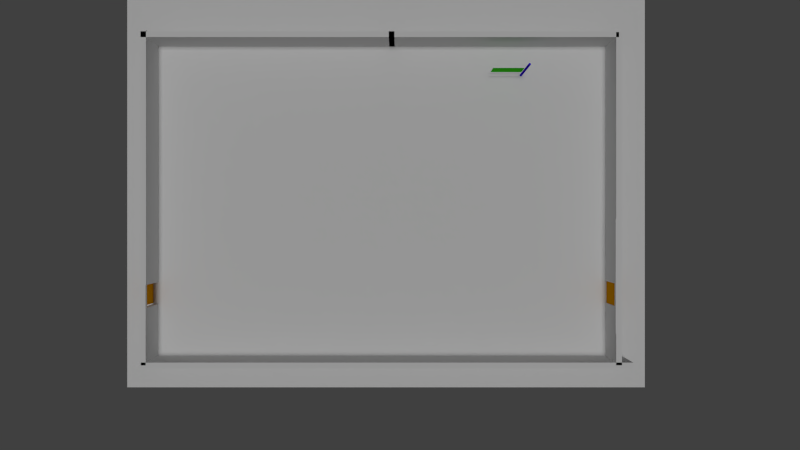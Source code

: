 # Source: race_track.blend  (saved by Blender 2.75.0; exported with 4.5.12 LTS)
import bpy
from mathutils import Matrix  # noqa: F401  (used for matrix-valued properties, if any)

bpy.ops.wm.read_factory_settings(use_empty=True)
scene = bpy.context.scene
scene.name = 'Scene'

# ---- collections
col_collection_1 = bpy.data.collections.new('Collection 1'); scene.collection.children.link(col_collection_1)

# ---- materials (node trees are filled in below, after node groups)
mat_003 = bpy.data.materials.new('材质.003')
mat_003.alpha_threshold = 0.0
mat_003.use_transparent_shadow = False
mat_003.preview_render_type = 'FLAT'
mat_003.diffuse_color = (0.06158, 0.8, 0.01699, 1.0)
mat_003.roughness = 0.5
mat_002 = bpy.data.materials.new('材质.002')
mat_002.alpha_threshold = 0.0
mat_002.use_transparent_shadow = False
mat_002.diffuse_color = (0.03464, 0.005868, 0.8, 1.0)
mat_002.roughness = 0.5
mat_001 = bpy.data.materials.new('材质.001')
mat_001.alpha_threshold = 0.0
mat_001.use_transparent_shadow = False
mat_001.preview_render_type = 'FLAT'
mat_001.roughness = 0.5
mat_x = bpy.data.materials.new('材质')
mat_x.alpha_threshold = 0.0
mat_x.use_transparent_shadow = False
mat_x.preview_render_type = 'FLAT'
mat_x.roughness = 0.5
mat_material_059 = bpy.data.materials.new('Material.059')
mat_material_059.alpha_threshold = 0.0
mat_material_059.use_transparent_shadow = False
mat_material_059.roughness = 0.5
mat_material_064 = bpy.data.materials.new('Material.064')
mat_material_064.alpha_threshold = 0.0
mat_material_064.use_transparent_shadow = False
mat_material_064.roughness = 0.5
mat_material_028 = bpy.data.materials.new('Material.028')
mat_material_028.alpha_threshold = 0.0
mat_material_028.use_transparent_shadow = False
mat_material_028.roughness = 0.5
mat_material_039 = bpy.data.materials.new('Material.039')
mat_material_039.alpha_threshold = 0.0
mat_material_039.use_transparent_shadow = False
mat_material_039.roughness = 0.5
mat_material_037 = bpy.data.materials.new('Material.037')
mat_material_037.alpha_threshold = 0.0
mat_material_037.use_transparent_shadow = False
mat_material_037.roughness = 0.5
mat_material_045 = bpy.data.materials.new('Material.045')
mat_material_045.alpha_threshold = 0.0
mat_material_045.use_transparent_shadow = False
mat_material_045.roughness = 0.5
mat_material_058 = bpy.data.materials.new('Material.058')
mat_material_058.alpha_threshold = 0.0
mat_material_058.use_transparent_shadow = False
mat_material_058.roughness = 0.5
mat_material_078 = bpy.data.materials.new('Material.078')
mat_material_078.alpha_threshold = 0.0
mat_material_078.use_transparent_shadow = False
mat_material_078.roughness = 0.5
mat_material_057 = bpy.data.materials.new('Material.057')
mat_material_057.alpha_threshold = 0.0
mat_material_057.use_transparent_shadow = False
mat_material_057.roughness = 0.5
mat_leg_feet_000 = bpy.data.materials.new('Leg_feet.000')
mat_leg_feet_000.alpha_threshold = 0.0
mat_leg_feet_000.use_transparent_shadow = False
mat_leg_feet_000.diffuse_color = (0.9308, 0.1923, 0.0, 1.0)
mat_leg_feet_000.roughness = 0.5
mat_material_067 = bpy.data.materials.new('Material.067')
mat_material_067.alpha_threshold = 0.0
mat_material_067.use_transparent_shadow = False
mat_material_067.roughness = 0.5
mat_material_056 = bpy.data.materials.new('Material.056')
mat_material_056.alpha_threshold = 0.0
mat_material_056.use_transparent_shadow = False
mat_material_056.diffuse_color = (0.8, 0.3271, 0.0, 1.0)
mat_material_056.roughness = 0.5
mat_material_079 = bpy.data.materials.new('Material.079')
mat_material_079.alpha_threshold = 0.0
mat_material_079.use_transparent_shadow = False
mat_material_079.diffuse_color = (0.8, 0.3271, 0.0, 1.0)
mat_material_079.roughness = 0.5

# ---- material node trees

# ---- world
world_world = bpy.data.worlds.new('World'); scene.world = world_world
world_world.color = (0.05088, 0.05088, 0.05088)
world_world.use_sun_shadow = False
world_world.sun_shadow_jitter_overblur = 0.0
world_world.cycles.sampling_method = 'MANUAL'
world_world.cycles.sample_map_resolution = 256

# ---- cameras
cam_camera = bpy.data.cameras.new('Camera')
cam_camera.clip_end = 100.0
cam_camera.lens = 35.0
cam_camera.sensor_width = 32.0
cam_camera.sensor_height = 18.0
cam_camera.ortho_scale = 7.314
cam_camera.dof.focus_distance = 0.0
cam_camera.dof.aperture_fstop = 128.0

# ---- lights
light_hemi = bpy.data.lights.new('Hemi', 'SUN')
light_hemi.transmission_factor = 0.0
light_hemi.angle = 0.1993
light_hemi.energy = 1.0
light_hemi.shadow_buffer_clip_start = 0.5
light_hemi.shadow_soft_size = 0.1
light_hemi.shadow_cascade_max_distance = 1000.0
light_hemi.cycles.use_multiple_importance_sampling = False

# ---- meshes
me_002 = bpy.data.meshes.new('平面.002')
me_002.from_pydata([(-1.0, -1.0, 0.0), (1.0, -1.0, 0.0), (-1.0, 1.0, 0.0), (1.0, 1.0, 0.0), (-1.0, 0.0, 0.0), (0.0, -1.0, 0.0), (1.0, 0.0, 0.0), (0.0, 1.0, 0.0), (0.0, 0.0, 0.0), (-1.0, -0.5, 0.0), (0.5, -1.0, 0.0), (1.0, 0.5, 0.0), (-0.5, 1.0, 0.0), (-1.0, 0.5, 0.0), (-0.5, -1.0, 0.0), (1.0, -0.5, 0.0), (0.5, 1.0, 0.0), (0.0, 0.5, 0.0), (0.0, -0.5, 0.0), (-0.5, 0.0, 0.0), (0.5, 0.0, 0.0), (0.5, -0.5, 0.0), (-0.5, -0.5, 0.0), (-0.5, 0.5, 0.0), (0.5, 0.5, 0.0), (-1.0, -0.75, 0.0), (0.75, -1.0, 0.0), (1.0, 0.75, 0.0), (-0.75, 1.0, 0.0), (-1.0, 0.25, 0.0), (-0.25, -1.0, 0.0), (1.0, -0.25, 0.0), (0.25, 1.0, 0.0), (0.0, 0.75, 0.0), (0.0, -0.25, 0.0), (-0.75, 0.0, 0.0), (0.25, 0.0, 0.0), (-1.0, -0.25, 0.0), (0.25, -1.0, 0.0), (1.0, 0.25, 0.0), (-0.25, 1.0, 0.0), (-1.0, 0.75, 0.0), (-0.75, -1.0, 0.0), (1.0, -0.75, 0.0), (0.75, 1.0, 0.0), (0.0, 0.25, 0.0), (0.0, -0.75, 0.0), (-0.25, 0.0, 0.0), (0.75, 0.0, 0.0), (0.5, -0.25, 0.0), (0.5, -0.75, 0.0), (0.25, -0.5, 0.0), (0.75, -0.5, 0.0), (-0.5, -0.25, 0.0), (-0.5, -0.75, 0.0), (-0.75, -0.5, 0.0), (-0.25, -0.5, 0.0), (-0.5, 0.75, 0.0), (-0.5, 0.25, 0.0), (-0.75, 0.5, 0.0), (-0.25, 0.5, 0.0), (0.5, 0.75, 0.0), (0.5, 0.25, 0.0), (0.25, 0.5, 0.0), (0.75, 0.5, 0.0), (0.75, 0.25, 0.0), (0.25, 0.25, 0.0), (0.25, 0.75, 0.0), (-0.25, 0.25, 0.0), (-0.75, 0.25, 0.0), (-0.75, 0.75, 0.0), (-0.25, -0.75, 0.0), (-0.75, -0.75, 0.0), (-0.75, -0.25, 0.0), (0.75, -0.75, 0.0), (0.25, -0.75, 0.0), (0.25, -0.25, 0.0), (0.75, -0.25, 0.0), (-0.25, -0.25, 0.0), (-0.25, 0.75, 0.0), (0.75, 0.75, 0.0), (-1.0, -0.875, 0.0), (0.875, -1.0, 0.0), (1.0, 0.875, 0.0), (-0.875, 1.0, 0.0), (-1.0, 0.125, 0.0), (-0.125, -1.0, 0.0), (1.0, -0.125, 0.0), (0.125, 1.0, 0.0), (0.0, 0.875, 0.0), (0.0, -0.125, 0.0), (-0.875, 0.0, 0.0), (0.125, 0.0, 0.0), (-1.0, -0.375, 0.0), (0.375, -1.0, 0.0), (1.0, 0.375, 0.0), (-0.375, 1.0, 0.0), (-1.0, 0.625, 0.0), (-0.625, -1.0, 0.0), (1.0, -0.625, 0.0), (0.625, 1.0, 0.0), (0.0, 0.375, 0.0), (0.0, -0.625, 0.0), (-0.375, 0.0, 0.0), (0.625, 0.0, 0.0), (0.5, -0.125, 0.0), (0.5, -0.625, 0.0), (0.125, -0.5, 0.0), (0.625, -0.5, 0.0), (-0.5, -0.125, 0.0), (-0.5, -0.625, 0.0), (-0.875, -0.5, 0.0), (-0.375, -0.5, 0.0), (-0.5, 0.875, 0.0), (-0.5, 0.375, 0.0), (-0.875, 0.5, 0.0), (-0.375, 0.5, 0.0), (0.5, 0.875, 0.0), (0.5, 0.375, 0.0), (0.125, 0.5, 0.0), (0.625, 0.5, 0.0), (-1.0, -0.625, 0.0), (0.625, -1.0, 0.0), (1.0, 0.625, 0.0), (-0.625, 1.0, 0.0), (-1.0, 0.375, 0.0), (-0.375, -1.0, 0.0), (1.0, -0.375, 0.0), (0.375, 1.0, 0.0), (0.0, 0.625, 0.0), (0.0, -0.375, 0.0), (-0.625, 0.0, 0.0), (0.375, 0.0, 0.0), (-1.0, -0.125, 0.0), (0.125, -1.0, 0.0), (1.0, 0.125, 0.0), (-0.125, 1.0, 0.0), (-1.0, 0.875, 0.0), (-0.875, -1.0, 0.0), (1.0, -0.875, 0.0), (0.875, 1.0, 0.0), (0.0, 0.125, 0.0), (0.0, -0.875, 0.0), (-0.125, 0.0, 0.0), (0.875, 0.0, 0.0), (0.5, -0.375, 0.0), (0.5, -0.875, 0.0), (0.375, -0.5, 0.0), (0.875, -0.5, 0.0), (-0.5, -0.375, 0.0), (-0.5, -0.875, 0.0), (-0.625, -0.5, 0.0), (-0.125, -0.5, 0.0), (-0.5, 0.625, 0.0), (-0.5, 0.125, 0.0), (-0.625, 0.5, 0.0), (-0.125, 0.5, 0.0), (0.5, 0.625, 0.0), (0.5, 0.125, 0.0), (0.375, 0.5, 0.0), (0.875, 0.5, 0.0), (0.75, 0.375, 0.0), (0.75, 0.125, 0.0), (0.625, 0.25, 0.0), (0.875, 0.25, 0.0), (0.25, 0.375, 0.0), (0.25, 0.125, 0.0), (0.125, 0.25, 0.0), (0.375, 0.25, 0.0), (0.25, 0.875, 0.0), (0.25, 0.625, 0.0), (0.125, 0.75, 0.0), (0.375, 0.75, 0.0), (-0.25, 0.375, 0.0), (-0.25, 0.125, 0.0), (-0.375, 0.25, 0.0), (-0.125, 0.25, 0.0), (-0.75, 0.375, 0.0), (-0.75, 0.125, 0.0), (-0.875, 0.25, 0.0), (-0.625, 0.25, 0.0), (-0.75, 0.875, 0.0), (-0.75, 0.625, 0.0), (-0.875, 0.75, 0.0), (-0.625, 0.75, 0.0), (-0.25, -0.625, 0.0), (-0.25, -0.875, 0.0), (-0.375, -0.75, 0.0), (-0.125, -0.75, 0.0), (-0.75, -0.625, 0.0), (-0.75, -0.875, 0.0), (-0.875, -0.75, 0.0), (-0.625, -0.75, 0.0), (-0.75, -0.125, 0.0), (-0.75, -0.375, 0.0), (-0.875, -0.25, 0.0), (-0.625, -0.25, 0.0), (0.75, -0.625, 0.0), (0.75, -0.875, 0.0), (0.625, -0.75, 0.0), (0.875, -0.75, 0.0), (0.25, -0.625, 0.0), (0.25, -0.875, 0.0), (0.125, -0.75, 0.0), (0.375, -0.75, 0.0), (0.25, -0.125, 0.0), (0.25, -0.375, 0.0), (0.125, -0.25, 0.0), (0.375, -0.25, 0.0), (0.75, -0.125, 0.0), (0.75, -0.375, 0.0), (0.625, -0.25, 0.0), (0.875, -0.25, 0.0), (-0.25, -0.125, 0.0), (-0.25, -0.375, 0.0), (-0.375, -0.25, 0.0), (-0.125, -0.25, 0.0), (-0.25, 0.875, 0.0), (-0.25, 0.625, 0.0), (-0.375, 0.75, 0.0), (-0.125, 0.75, 0.0), (0.75, 0.875, 0.0), (0.75, 0.625, 0.0), (0.625, 0.75, 0.0), (0.875, 0.75, 0.0), (0.875, 0.625, 0.0), (0.625, 0.625, 0.0), (0.625, 0.875, 0.0), (-0.125, 0.625, 0.0), (-0.375, 0.625, 0.0), (-0.375, 0.875, 0.0), (-0.125, -0.375, 0.0), (-0.375, -0.375, 0.0), (-0.375, -0.125, 0.0), (0.875, -0.375, 0.0), (0.625, -0.375, 0.0), (0.625, -0.125, 0.0), (0.375, -0.375, 0.0), (0.125, -0.375, 0.0), (0.125, -0.125, 0.0), (0.375, -0.875, 0.0), (0.125, -0.875, 0.0), (0.125, -0.625, 0.0), (0.875, -0.875, 0.0), (0.625, -0.875, 0.0), (0.625, -0.625, 0.0), (-0.625, -0.375, 0.0), (-0.875, -0.375, 0.0), (-0.875, -0.125, 0.0), (-0.625, -0.875, 0.0), (-0.875, -0.875, 0.0), (-0.875, -0.625, 0.0), (-0.125, -0.875, 0.0), (-0.375, -0.875, 0.0), (-0.375, -0.625, 0.0), (-0.625, 0.625, 0.0), (-0.875, 0.625, 0.0), (-0.875, 0.875, 0.0), (-0.625, 0.125, 0.0), (-0.875, 0.125, 0.0), (-0.875, 0.375, 0.0), (-0.125, 0.125, 0.0), (-0.375, 0.125, 0.0), (-0.375, 0.375, 0.0), (0.375, 0.625, 0.0), (0.125, 0.625, 0.0), (0.125, 0.875, 0.0), (0.375, 0.125, 0.0), (0.125, 0.125, 0.0), (0.125, 0.375, 0.0), (0.875, 0.125, 0.0), (0.625, 0.125, 0.0), (0.625, 0.375, 0.0), (0.875, 0.375, 0.0), (0.375, 0.375, 0.0), (0.375, 0.875, 0.0), (-0.125, 0.375, 0.0), (-0.625, 0.375, 0.0), (-0.625, 0.875, 0.0), (-0.125, -0.625, 0.0), (-0.625, -0.625, 0.0), (-0.625, -0.125, 0.0), (0.875, -0.625, 0.0), (0.375, -0.625, 0.0), (0.375, -0.125, 0.0), (0.875, -0.125, 0.0), (-0.125, -0.125, 0.0), (-0.125, 0.875, 0.0), (0.875, 0.875, 0.0)], [], [(288, 83, 3, 140), (287, 89, 7, 136), (286, 90, 8, 143), (285, 87, 6, 144), (284, 105, 20, 132), (283, 106, 21, 147), (282, 99, 15, 148), (281, 109, 19, 131), (280, 110, 22, 151), (279, 102, 18, 152), (278, 113, 12, 124), (277, 114, 23, 155), (276, 101, 17, 156), (275, 117, 16, 128), (274, 118, 24, 159), (273, 95, 11, 160), (272, 161, 64, 120), (271, 162, 65, 163), (270, 135, 39, 164), (269, 165, 63, 119), (268, 166, 66, 167), (267, 158, 62, 168), (266, 169, 32, 88), (265, 170, 67, 171), (264, 157, 61, 172), (263, 173, 60, 116), (262, 174, 68, 175), (261, 141, 45, 176), (260, 177, 59, 115), (259, 178, 69, 179), (258, 154, 58, 180), (257, 181, 28, 84), (256, 182, 70, 183), (255, 153, 57, 184), (254, 185, 56, 112), (253, 186, 71, 187), (252, 142, 46, 188), (251, 189, 55, 111), (250, 190, 72, 191), (249, 150, 54, 192), (248, 193, 35, 91), (247, 194, 73, 195), (246, 149, 53, 196), (245, 197, 52, 108), (244, 198, 74, 199), (243, 139, 43, 200), (242, 201, 51, 107), (241, 202, 75, 203), (240, 146, 50, 204), (239, 205, 36, 92), (238, 206, 76, 207), (237, 145, 49, 208), (236, 209, 48, 104), (235, 210, 77, 211), (234, 127, 31, 212), (233, 213, 47, 103), (232, 214, 78, 215), (231, 130, 34, 216), (230, 217, 40, 96), (229, 218, 79, 219), (228, 129, 33, 220), (227, 221, 44, 100), (226, 222, 80, 223), (225, 123, 27, 224), (222, 225, 224, 80), (64, 160, 225, 222), (160, 11, 123, 225), (157, 226, 223, 61), (24, 120, 226, 157), (120, 64, 222, 226), (117, 227, 100, 16), (61, 223, 227, 117), (223, 80, 221, 227), (218, 228, 220, 79), (60, 156, 228, 218), (156, 17, 129, 228), (153, 229, 219, 57), (23, 116, 229, 153), (116, 60, 218, 229), (113, 230, 96, 12), (57, 219, 230, 113), (219, 79, 217, 230), (214, 231, 216, 78), (56, 152, 231, 214), (152, 18, 130, 231), (149, 232, 215, 53), (22, 112, 232, 149), (112, 56, 214, 232), (109, 233, 103, 19), (53, 215, 233, 109), (215, 78, 213, 233), (210, 234, 212, 77), (52, 148, 234, 210), (148, 15, 127, 234), (145, 235, 211, 49), (21, 108, 235, 145), (108, 52, 210, 235), (105, 236, 104, 20), (49, 211, 236, 105), (211, 77, 209, 236), (206, 237, 208, 76), (51, 147, 237, 206), (147, 21, 145, 237), (130, 238, 207, 34), (18, 107, 238, 130), (107, 51, 206, 238), (90, 239, 92, 8), (34, 207, 239, 90), (207, 76, 205, 239), (202, 240, 204, 75), (38, 94, 240, 202), (94, 10, 146, 240), (142, 241, 203, 46), (5, 134, 241, 142), (134, 38, 202, 241), (102, 242, 107, 18), (46, 203, 242, 102), (203, 75, 201, 242), (198, 243, 200, 74), (26, 82, 243, 198), (82, 1, 139, 243), (146, 244, 199, 50), (10, 122, 244, 146), (122, 26, 198, 244), (106, 245, 108, 21), (50, 199, 245, 106), (199, 74, 197, 245), (194, 246, 196, 73), (55, 151, 246, 194), (151, 22, 149, 246), (93, 247, 195, 37), (9, 111, 247, 93), (111, 55, 194, 247), (133, 248, 91, 4), (37, 195, 248, 133), (195, 73, 193, 248), (190, 249, 192, 72), (42, 98, 249, 190), (98, 14, 150, 249), (81, 250, 191, 25), (0, 138, 250, 81), (138, 42, 190, 250), (121, 251, 111, 9), (25, 191, 251, 121), (191, 72, 189, 251), (186, 252, 188, 71), (30, 86, 252, 186), (86, 5, 142, 252), (150, 253, 187, 54), (14, 126, 253, 150), (126, 30, 186, 253), (110, 254, 112, 22), (54, 187, 254, 110), (187, 71, 185, 254), (182, 255, 184, 70), (59, 155, 255, 182), (155, 23, 153, 255), (97, 256, 183, 41), (13, 115, 256, 97), (115, 59, 182, 256), (137, 257, 84, 2), (41, 183, 257, 137), (183, 70, 181, 257), (178, 258, 180, 69), (35, 131, 258, 178), (131, 19, 154, 258), (85, 259, 179, 29), (4, 91, 259, 85), (91, 35, 178, 259), (125, 260, 115, 13), (29, 179, 260, 125), (179, 69, 177, 260), (174, 261, 176, 68), (47, 143, 261, 174), (143, 8, 141, 261), (154, 262, 175, 58), (19, 103, 262, 154), (103, 47, 174, 262), (114, 263, 116, 23), (58, 175, 263, 114), (175, 68, 173, 263), (170, 264, 172, 67), (63, 159, 264, 170), (159, 24, 157, 264), (129, 265, 171, 33), (17, 119, 265, 129), (119, 63, 170, 265), (89, 266, 88, 7), (33, 171, 266, 89), (171, 67, 169, 266), (166, 267, 168, 66), (36, 132, 267, 166), (132, 20, 158, 267), (141, 268, 167, 45), (8, 92, 268, 141), (92, 36, 166, 268), (101, 269, 119, 17), (45, 167, 269, 101), (167, 66, 165, 269), (162, 270, 164, 65), (48, 144, 270, 162), (144, 6, 135, 270), (158, 271, 163, 62), (20, 104, 271, 158), (104, 48, 162, 271), (118, 272, 120, 24), (62, 163, 272, 118), (163, 65, 161, 272), (161, 273, 160, 64), (65, 164, 273, 161), (164, 39, 95, 273), (165, 274, 159, 63), (66, 168, 274, 165), (168, 62, 118, 274), (169, 275, 128, 32), (67, 172, 275, 169), (172, 61, 117, 275), (173, 276, 156, 60), (68, 176, 276, 173), (176, 45, 101, 276), (177, 277, 155, 59), (69, 180, 277, 177), (180, 58, 114, 277), (181, 278, 124, 28), (70, 184, 278, 181), (184, 57, 113, 278), (185, 279, 152, 56), (71, 188, 279, 185), (188, 46, 102, 279), (189, 280, 151, 55), (72, 192, 280, 189), (192, 54, 110, 280), (193, 281, 131, 35), (73, 196, 281, 193), (196, 53, 109, 281), (197, 282, 148, 52), (74, 200, 282, 197), (200, 43, 99, 282), (201, 283, 147, 51), (75, 204, 283, 201), (204, 50, 106, 283), (205, 284, 132, 36), (76, 208, 284, 205), (208, 49, 105, 284), (209, 285, 144, 48), (77, 212, 285, 209), (212, 31, 87, 285), (213, 286, 143, 47), (78, 216, 286, 213), (216, 34, 90, 286), (217, 287, 136, 40), (79, 220, 287, 217), (220, 33, 89, 287), (221, 288, 140, 44), (80, 224, 288, 221), (224, 27, 83, 288)])
me_002.materials.append(mat_003)
me_002.use_remesh_preserve_volume = False
me_002.use_remesh_preserve_attributes = False
me_002.use_mirror_vertex_groups = False
me_002.update()
me_001 = bpy.data.meshes.new('柱体.001')
me_001.from_pydata([(0.0, 1.0, -1.0), (0.0, 1.0, 1.0), (0.1951, 0.9808, -1.0), (0.1951, 0.9808, 1.0), (0.3827, 0.9239, -1.0), (0.3827, 0.9239, 1.0), (0.5556, 0.8315, -1.0), (0.5556, 0.8315, 1.0), (0.7071, 0.7071, -1.0), (0.7071, 0.7071, 1.0), (0.8315, 0.5556, -1.0), (0.8315, 0.5556, 1.0), (0.9239, 0.3827, -1.0), (0.9239, 0.3827, 1.0), (0.9808, 0.1951, -1.0), (0.9808, 0.1951, 1.0), (1.0, 7.55e-08, -1.0), (1.0, 7.55e-08, 1.0), (0.9808, -0.1951, -1.0), (0.9808, -0.1951, 1.0), (0.9239, -0.3827, -1.0), (0.9239, -0.3827, 1.0), (0.8315, -0.5556, -1.0), (0.8315, -0.5556, 1.0), (0.7071, -0.7071, -1.0), (0.7071, -0.7071, 1.0), (0.5556, -0.8315, -1.0), (0.5556, -0.8315, 1.0), (0.3827, -0.9239, -1.0), (0.3827, -0.9239, 1.0), (0.1951, -0.9808, -1.0), (0.1951, -0.9808, 1.0), (-3.258e-07, -1.0, -1.0), (-3.258e-07, -1.0, 1.0), (-0.1951, -0.9808, -1.0), (-0.1951, -0.9808, 1.0), (-0.3827, -0.9239, -1.0), (-0.3827, -0.9239, 1.0), (-0.5556, -0.8315, -1.0), (-0.5556, -0.8315, 1.0), (-0.7071, -0.7071, -1.0), (-0.7071, -0.7071, 1.0), (-0.8315, -0.5556, -1.0), (-0.8315, -0.5556, 1.0), (-0.9239, -0.3827, -1.0), (-0.9239, -0.3827, 1.0), (-0.9808, -0.1951, -1.0), (-0.9808, -0.1951, 1.0), (-1.0, 9.656e-07, -1.0), (-1.0, 9.656e-07, 1.0), (-0.9808, 0.1951, -1.0), (-0.9808, 0.1951, 1.0), (-0.9239, 0.3827, -1.0), (-0.9239, 0.3827, 1.0), (-0.8315, 0.5556, -1.0), (-0.8315, 0.5556, 1.0), (-0.7071, 0.7071, -1.0), (-0.7071, 0.7071, 1.0), (-0.5556, 0.8315, -1.0), (-0.5556, 0.8315, 1.0), (-0.3827, 0.9239, -1.0), (-0.3827, 0.9239, 1.0), (-0.1951, 0.9808, -1.0), (-0.1951, 0.9808, 1.0)], [], [(0, 1, 3, 2), (2, 3, 5, 4), (4, 5, 7, 6), (6, 7, 9, 8), (8, 9, 11, 10), (10, 11, 13, 12), (12, 13, 15, 14), (14, 15, 17, 16), (16, 17, 19, 18), (18, 19, 21, 20), (20, 21, 23, 22), (22, 23, 25, 24), (24, 25, 27, 26), (26, 27, 29, 28), (28, 29, 31, 30), (30, 31, 33, 32), (32, 33, 35, 34), (34, 35, 37, 36), (36, 37, 39, 38), (38, 39, 41, 40), (40, 41, 43, 42), (42, 43, 45, 44), (44, 45, 47, 46), (46, 47, 49, 48), (48, 49, 51, 50), (50, 51, 53, 52), (52, 53, 55, 54), (54, 55, 57, 56), (56, 57, 59, 58), (58, 59, 61, 60), (3, 1, 63, 61, 59, 57, 55, 53, 51, 49, 47, 45, 43, 41, 39, 37, 35, 33, 31, 29, 27, 25, 23, 21, 19, 17, 15, 13, 11, 9, 7, 5), (62, 63, 1, 0), (60, 61, 63, 62), (0, 2, 4, 6, 8, 10, 12, 14, 16, 18, 20, 22, 24, 26, 28, 30, 32, 34, 36, 38, 40, 42, 44, 46, 48, 50, 52, 54, 56, 58, 60, 62)])
me_001.materials.append(mat_002)
me_001.use_remesh_preserve_volume = False
me_001.use_remesh_preserve_attributes = False
me_001.use_mirror_vertex_groups = False
me_001.update()
me_001_1 = bpy.data.meshes.new('平面.001')
me_001_1.from_pydata([(-1.0, -1.0, 0.0), (1.0, -1.0, 0.0), (-1.0, 1.0, 0.0), (1.0, 1.0, 0.0)], [], [(0, 1, 3, 2)])
me_001_1.materials.append(mat_001)
me_001_1.use_remesh_preserve_volume = False
me_001_1.use_remesh_preserve_attributes = False
me_001_1.use_mirror_vertex_groups = False
me_001_1.update()
me_x = bpy.data.meshes.new('平面')
me_x.from_pydata([(-1.548, -1.053, 0.0), (1.881, -1.053, 0.0), (-1.548, 1.314, 0.0), (1.881, 1.314, 0.0)], [], [(0, 1, 3, 2)])
me_x.materials.append(mat_x)
me_x.use_remesh_preserve_volume = False
me_x.use_remesh_preserve_attributes = False
me_x.use_mirror_vertex_groups = False
me_x.update()
me_cube_040 = bpy.data.meshes.new('Cube.040')
me_cube_040.from_pydata([(19.82, -5.039, 14.59), (20.32, -5.039, 14.59), (19.82, 16.81, 14.59), (20.32, 16.81, 14.59), (19.82, -5.039, -24.17), (20.32, -5.039, -24.17), (19.82, 16.81, -24.17), (20.32, 16.81, -24.17)], [], [(2, 0, 1), (2, 1, 3), (3, 7, 6), (3, 6, 2), (7, 5, 4), (7, 4, 6), (0, 4, 5), (0, 5, 1), (0, 2, 6), (0, 6, 4), (5, 7, 3), (5, 3, 1)])
me_cube_040.materials.append(mat_material_059)
me_cube_040.use_remesh_preserve_volume = False
me_cube_040.use_remesh_preserve_attributes = False
me_cube_040.use_mirror_vertex_groups = False
me_cube_040.update()
me_cube_038 = bpy.data.meshes.new('Cube.038')
me_cube_038.from_pydata([(-21.45, -11.88, -24.17), (-21.45, -12.38, -24.17), (-21.45, -11.88, 14.59), (-21.45, -12.38, 14.59), (21.31, -11.88, -24.17), (21.31, -12.38, -24.17), (21.31, -11.88, 14.59), (21.31, -12.38, 14.59)], [], [(2, 0, 1), (2, 1, 3), (3, 7, 6), (3, 6, 2), (7, 5, 4), (7, 4, 6), (0, 4, 5), (0, 5, 1), (0, 2, 6), (0, 6, 4), (5, 7, 3), (5, 3, 1)])
me_cube_038.materials.append(mat_material_064)
me_cube_038.use_remesh_preserve_volume = False
me_cube_038.use_remesh_preserve_attributes = False
me_cube_038.use_mirror_vertex_groups = False
me_cube_038.update()
me_cube_037 = bpy.data.meshes.new('Cube.037')
me_cube_037.from_pydata([(-21.54, -12.12, 14.59), (-21.04, -12.12, 14.59), (-21.54, -7.163, 14.59), (-21.04, -7.163, 14.59), (-21.54, -12.12, -24.17), (-21.04, -12.12, -24.17), (-21.54, -7.163, -24.17), (-21.04, -7.163, -24.17)], [], [(2, 0, 1), (2, 1, 3), (3, 7, 6), (3, 6, 2), (7, 5, 4), (7, 4, 6), (0, 4, 5), (0, 5, 1), (0, 2, 6), (0, 6, 4), (5, 7, 3), (5, 3, 1)])
me_cube_037.materials.append(mat_material_028)
me_cube_037.use_remesh_preserve_volume = False
me_cube_037.use_remesh_preserve_attributes = False
me_cube_037.use_mirror_vertex_groups = False
me_cube_037.update()
me_cube_036 = bpy.data.meshes.new('Cube.036')
me_cube_036.from_pydata([(-21.48, 16.88, -24.17), (-21.48, 16.38, -24.17), (-21.48, 16.88, 14.59), (-21.48, 16.38, 14.59), (0.5599, 16.88, -24.17), (0.5599, 16.38, -24.17), (0.5599, 16.88, 14.59), (0.5599, 16.38, 14.59)], [], [(2, 0, 1), (2, 1, 3), (3, 7, 6), (3, 6, 2), (7, 5, 4), (7, 4, 6), (0, 4, 5), (0, 5, 1), (0, 2, 6), (0, 6, 4), (5, 7, 3), (5, 3, 1)])
me_cube_036.materials.append(mat_material_039)
me_cube_036.use_remesh_preserve_volume = False
me_cube_036.use_remesh_preserve_attributes = False
me_cube_036.use_mirror_vertex_groups = False
me_cube_036.update()
me_cube_028 = bpy.data.meshes.new('Cube.028')
me_cube_028.from_pydata([(-21.51, -5.149, 14.59), (-21.01, -5.149, 14.59), (-21.51, 16.99, 14.59), (-21.01, 16.99, 14.59), (-21.51, -5.149, -24.17), (-21.01, -5.149, -24.17), (-21.51, 16.99, -24.17), (-21.01, 16.99, -24.17)], [], [(2, 0, 1), (2, 1, 3), (3, 7, 6), (3, 6, 2), (7, 5, 4), (7, 4, 6), (0, 4, 5), (0, 5, 1), (0, 2, 6), (0, 6, 4), (5, 7, 3), (5, 3, 1)])
me_cube_028.materials.append(mat_material_037)
me_cube_028.use_remesh_preserve_volume = False
me_cube_028.use_remesh_preserve_attributes = False
me_cube_028.use_mirror_vertex_groups = False
me_cube_028.update()
me_cube_025 = bpy.data.meshes.new('Cube.025')
me_cube_025.from_pydata([(-21.55, -9.402, 10.5), (-21.05, -9.402, 10.5), (-21.55, -9.402, 14.5), (-21.05, -9.402, 14.5), (-21.55, 0.598, 10.5), (-21.05, 0.598, 10.5), (-21.55, 0.598, 14.5), (-21.05, 0.598, 14.5)], [], [(2, 0, 1), (2, 1, 3), (3, 7, 6), (3, 6, 2), (7, 5, 4), (7, 4, 6), (0, 4, 5), (0, 5, 1), (0, 2, 6), (0, 6, 4), (5, 7, 3), (5, 3, 1)])
me_cube_025.materials.append(mat_material_045)
me_cube_025.use_remesh_preserve_volume = False
me_cube_025.use_remesh_preserve_attributes = False
me_cube_025.use_mirror_vertex_groups = False
me_cube_025.update()
me_cube_024 = bpy.data.meshes.new('Cube.024')
me_cube_024.from_pydata([(19.82, -12.11, 14.59), (20.32, -12.11, 14.59), (19.82, -7.036, 14.59), (20.32, -7.036, 14.59), (19.82, -12.11, -24.17), (20.32, -12.11, -24.17), (19.82, -7.036, -24.17), (20.32, -7.036, -24.17)], [], [(2, 0, 1), (2, 1, 3), (3, 7, 6), (3, 6, 2), (7, 5, 4), (7, 4, 6), (0, 4, 5), (0, 5, 1), (0, 2, 6), (0, 6, 4), (5, 7, 3), (5, 3, 1)])
me_cube_024.materials.append(mat_material_058)
me_cube_024.use_remesh_preserve_volume = False
me_cube_024.use_remesh_preserve_attributes = False
me_cube_024.use_mirror_vertex_groups = False
me_cube_024.update()
me_cube_023 = bpy.data.meshes.new('Cube.023')
me_cube_023.from_pydata([(19.78, -9.402, 10.5), (20.28, -9.402, 10.5), (19.78, -9.402, 14.5), (20.28, -9.402, 14.5), (19.78, 0.598, 10.5), (20.28, 0.598, 10.5), (19.78, 0.598, 14.5), (20.28, 0.598, 14.5)], [], [(2, 0, 1), (2, 1, 3), (3, 7, 6), (3, 6, 2), (7, 5, 4), (7, 4, 6), (0, 4, 5), (0, 5, 1), (0, 2, 6), (0, 6, 4), (5, 7, 3), (5, 3, 1)])
me_cube_023.materials.append(mat_material_078)
me_cube_023.use_remesh_preserve_volume = False
me_cube_023.use_remesh_preserve_attributes = False
me_cube_023.use_mirror_vertex_groups = False
me_cube_023.update()
me_cube_021 = bpy.data.meshes.new('Cube.021')
me_cube_021.from_pydata([(0.07002, 16.88, -24.17), (0.07002, 16.38, -24.17), (0.07002, 16.88, 14.59), (0.07002, 16.38, 14.59), (20.06, 16.88, -24.17), (20.06, 16.38, -24.17), (20.06, 16.88, 14.59), (20.06, 16.38, 14.59)], [], [(2, 0, 1), (2, 1, 3), (3, 7, 6), (3, 6, 2), (7, 5, 4), (7, 4, 6), (0, 4, 5), (0, 5, 1), (0, 2, 6), (0, 6, 4), (5, 7, 3), (5, 3, 1)])
me_cube_021.materials.append(mat_material_057)
me_cube_021.use_remesh_preserve_volume = False
me_cube_021.use_remesh_preserve_attributes = False
me_cube_021.use_mirror_vertex_groups = False
me_cube_021.update()
me_shelf_2_013 = bpy.data.meshes.new('Shelf_2.013')
me_shelf_2_013.from_pydata([(0.0, 0.003166, -0.01381), (0.0, 0.003166, 0.01381), (0.0, -0.003166, -0.01381), (0.0, -0.003166, 0.01381)], [], [(2, 3, 1), (2, 1, 0)])
me_shelf_2_013.materials.append(mat_leg_feet_000)
me_shelf_2_013.use_remesh_preserve_volume = False
me_shelf_2_013.use_remesh_preserve_attributes = False
me_shelf_2_013.use_mirror_vertex_groups = False
me_shelf_2_013.update()
me_plane_000 = bpy.data.meshes.new('Plane.000')
me_plane_000.from_pydata([(-23.65, -18.27, 0.0), (23.65, -18.27, 0.0), (-23.65, 18.27, 0.0), (23.65, 18.27, 0.0)], [], [(0, 1, 3, 2)])
_uv = me_plane_000.uv_layers.new(name='UVMap')
_uv.uv.foreach_set('vector', [0.0001, 9.998e-05, 0.9999, 9.998e-05, 0.9999, 0.9999, 9.998e-05, 0.9999])
me_plane_000.materials.append(mat_material_067)
me_plane_000.use_remesh_preserve_volume = False
me_plane_000.use_remesh_preserve_attributes = False
me_plane_000.use_mirror_vertex_groups = False
me_plane_000.update()
me_cube_016 = bpy.data.meshes.new('Cube.016')
me_cube_016.from_pydata([(-5.0, 0.25, -2.0), (-5.0, -0.25, -2.0), (-5.0, 0.25, 2.0), (-5.0, -0.25, 2.0), (5.0, 0.25, -2.0), (5.0, -0.25, -2.0), (5.0, 0.25, 2.0), (5.0, -0.25, 2.0)], [], [(2, 0, 1), (2, 1, 3), (3, 7, 6), (3, 6, 2), (7, 5, 4), (7, 4, 6), (0, 4, 5), (0, 5, 1), (0, 2, 6), (0, 6, 4), (5, 7, 3), (5, 3, 1)])
me_cube_016.materials.append(mat_material_056)
me_cube_016.use_remesh_preserve_volume = False
me_cube_016.use_remesh_preserve_attributes = False
me_cube_016.use_mirror_vertex_groups = False
me_cube_016.update()
me_cube_026 = bpy.data.meshes.new('Cube.026')
me_cube_026.from_pydata([(-5.0, 0.25, -2.0), (-5.0, -0.25, -2.0), (-5.0, 0.25, 2.0), (-5.0, -0.25, 2.0), (5.0, 0.25, -2.0), (5.0, -0.25, -2.0), (5.0, 0.25, 2.0), (5.0, -0.25, 2.0)], [], [(2, 0, 1), (2, 1, 3), (3, 7, 6), (3, 6, 2), (7, 5, 4), (7, 4, 6), (0, 4, 5), (0, 5, 1), (0, 2, 6), (0, 6, 4), (5, 7, 3), (5, 3, 1)])
me_cube_026.materials.append(mat_material_079)
me_cube_026.use_remesh_preserve_volume = False
me_cube_026.use_remesh_preserve_attributes = False
me_cube_026.use_mirror_vertex_groups = False
me_cube_026.update()

# ---- objects
ob_wind = bpy.data.objects.new('wind', None)
ob_flag = bpy.data.objects.new('flag', me_002)
ob_flagpole = bpy.data.objects.new('flagpole', me_001)
ob_oilplane = bpy.data.objects.new('oilplane', me_001_1)
ob_trackplane = bpy.data.objects.new('trackplane', me_x)
ob_cube_019 = bpy.data.objects.new('Cube.019', me_cube_040)
ob_cube_017 = bpy.data.objects.new('Cube.017', me_cube_038)
ob_cube_016 = bpy.data.objects.new('Cube.016', me_cube_037)
ob_cube_015 = bpy.data.objects.new('Cube.015', me_cube_036)
ob_cube_005 = bpy.data.objects.new('Cube.005', me_cube_028)
ob_cube_004 = bpy.data.objects.new('Cube.004', me_cube_025)
ob_cube_003 = bpy.data.objects.new('Cube.003', me_cube_024)
ob_cube_002 = bpy.data.objects.new('Cube.002', me_cube_023)
ob_cube_001 = bpy.data.objects.new('Cube.001', me_cube_021)
ob_shelf_2_013 = bpy.data.objects.new('Shelf_2.013', me_shelf_2_013)
ob_plane_000 = bpy.data.objects.new('Plane.000', me_plane_000)
ob_hemi = bpy.data.objects.new('Hemi', light_hemi)
ob_camera = bpy.data.objects.new('Camera', cam_camera)
ob_cube_022 = bpy.data.objects.new('Cube.022', me_cube_016)
ob_cube_028 = bpy.data.objects.new('Cube.028', me_cube_026)

# ---- transforms, parenting, visibility, modifiers, constraints
ob_wind.location = (10.5, 9.46, 3.974)
ob_wind.rotation_euler = (5.236, 1.571, 0.0)
ob_wind.scale = (-3.576, -3.576, -3.576)
ob_wind.empty_display_type = 'SINGLE_ARROW'
ob_wind.empty_image_offset = (0.0, 0.0)
ob_wind.lineart.crease_threshold = 0.0
ob_flag.location = (9.525, 9.46, 3.249)
ob_flag.rotation_euler = (1.571, 0.0, 0.0)
ob_flag.scale = (1.0, 0.75, 1.0)
ob_flag.lineart.crease_threshold = 0.0
_vg = ob_flag.vertex_groups.new(name='flag group')
_m = ob_flag.modifiers.new('布料', 'CLOTH')
ob_flagpole.location = (10.65, 9.453, 2.0)
ob_flagpole.scale = (0.075, 0.075, 2.0)
ob_flagpole.lineart.crease_threshold = 0.0
ob_oilplane.location = (5.858, -3.776, 0.015)
ob_oilplane.scale = (1.2, 2.4, 1.987)
ob_oilplane.lineart.crease_threshold = 0.0
ob_trackplane.location = (0.0, 0.0, 0.01)
ob_trackplane.scale = (8.404, 8.404, 8.404)
ob_trackplane.lineart.crease_threshold = 0.0
ob_cube_019.location = (1.866, -0.5416, 1.813)
ob_cube_019.scale = (0.7268, 0.7268, 0.075)
ob_cube_019.lineart.crease_threshold = 0.0
ob_cube_017.location = (1.866, -0.5416, 1.813)
ob_cube_017.scale = (0.7268, 0.7268, 0.075)
ob_cube_017.lineart.crease_threshold = 0.0
ob_cube_016.location = (1.866, -0.5416, 1.813)
ob_cube_016.scale = (0.7268, 0.7268, 0.075)
ob_cube_016.lineart.crease_threshold = 0.0
ob_cube_015.location = (1.866, -0.5416, 1.813)
ob_cube_015.scale = (0.7268, 0.7268, 0.075)
ob_cube_015.lineart.crease_threshold = 0.0
ob_cube_005.location = (1.866, -0.5416, 1.813)
ob_cube_005.scale = (0.7268, 0.7268, 0.075)
ob_cube_005.lineart.crease_threshold = 0.0
ob_cube_004.location = (1.866, -0.5416, 1.813)
ob_cube_004.scale = (0.7268, 0.7268, 0.075)
ob_cube_004.lineart.crease_threshold = 0.0
ob_cube_003.location = (1.866, -0.5416, 1.813)
ob_cube_003.scale = (0.7268, 0.7268, 0.075)
ob_cube_003.lineart.crease_threshold = 0.0
ob_cube_002.location = (1.866, -0.5416, 1.813)
ob_cube_002.scale = (0.7268, 0.7268, 0.075)
ob_cube_002.lineart.crease_threshold = 0.0
ob_cube_001.location = (1.866, -0.5416, 1.813)
ob_cube_001.scale = (0.7268, 0.7268, 0.075)
ob_cube_001.lineart.crease_threshold = 0.0
ob_shelf_2_013.location = (15.22, -0.5955, 0.5715)
ob_shelf_2_013.scale = (0.7268, 0.7268, 0.7268)
ob_shelf_2_013.lineart.crease_threshold = 0.0
ob_plane_000.location = (1.699, 2.003, 0.0)
ob_plane_000.scale = (0.7268, 0.7268, 0.7268)
ob_plane_000.lineart.crease_threshold = 0.0
ob_hemi.location = (0.6718, 2.064, 15.38)
ob_hemi.lineart.crease_threshold = 0.0
ob_camera.location = (2.627, -0.4941, 58.12)
ob_camera.scale = (7.268, 7.268, 7.268)
ob_camera.lock_rotations_4d = False
ob_camera.empty_display_type = 'ARROWS'
ob_camera.color = (0.0, 0.0, 0.0, 0.0)
ob_camera.display_type = 'WIRE'
ob_camera.lineart.crease_threshold = 0.0
ob_cube_022.location = (16.37, -4.924, 1.3)
ob_cube_022.rotation_euler = (0.0, 0.0, 1.571)
ob_cube_022.scale = (0.1482, 0.1068, 0.65)
ob_cube_022.lineart.crease_threshold = 0.0
ob_cube_028.location = (-13.77, -4.924, 1.3)
ob_cube_028.rotation_euler = (0.0, 0.0, 1.571)
ob_cube_028.scale = (0.1482, 0.1068, 0.65)
ob_cube_028.lineart.crease_threshold = 0.0

# ---- collection membership
col_collection_1.objects.link(ob_wind)
col_collection_1.objects.link(ob_flag)
col_collection_1.objects.link(ob_flagpole)
col_collection_1.objects.link(ob_oilplane)
col_collection_1.objects.link(ob_trackplane)
col_collection_1.objects.link(ob_cube_019)
col_collection_1.objects.link(ob_cube_017)
col_collection_1.objects.link(ob_cube_016)
col_collection_1.objects.link(ob_cube_015)
col_collection_1.objects.link(ob_cube_005)
col_collection_1.objects.link(ob_cube_004)
col_collection_1.objects.link(ob_cube_003)
col_collection_1.objects.link(ob_cube_002)
col_collection_1.objects.link(ob_cube_001)
col_collection_1.objects.link(ob_shelf_2_013)
col_collection_1.objects.link(ob_plane_000)
col_collection_1.objects.link(ob_hemi)
col_collection_1.objects.link(ob_camera)
col_collection_1.objects.link(ob_cube_022)
col_collection_1.objects.link(ob_cube_028)

# ---- scene / render settings (as saved in the file)
scene.camera = ob_camera
scene.frame_start = 1; scene.frame_end = 250; scene.frame_set(17)
scene.render.engine = 'BLENDER_EEVEE_NEXT'
scene.render.resolution_percentage = 50
scene.render.dither_intensity = 0.0
scene.cycles.use_denoising = False
scene.cycles.samples = 10
scene.cycles.sampling_pattern = 'TABULATED_SOBOL'
scene.cycles.light_sampling_threshold = 0.0
scene.cycles.use_adaptive_sampling = False
scene.cycles.use_light_tree = False
scene.cycles.blur_glossy = 0.0
scene.cycles.pixel_filter_type = 'GAUSSIAN'
scene.cycles.sample_clamp_indirect = 0.0
scene.view_settings.view_transform = 'Standard'
bpy.context.view_layer.update()
